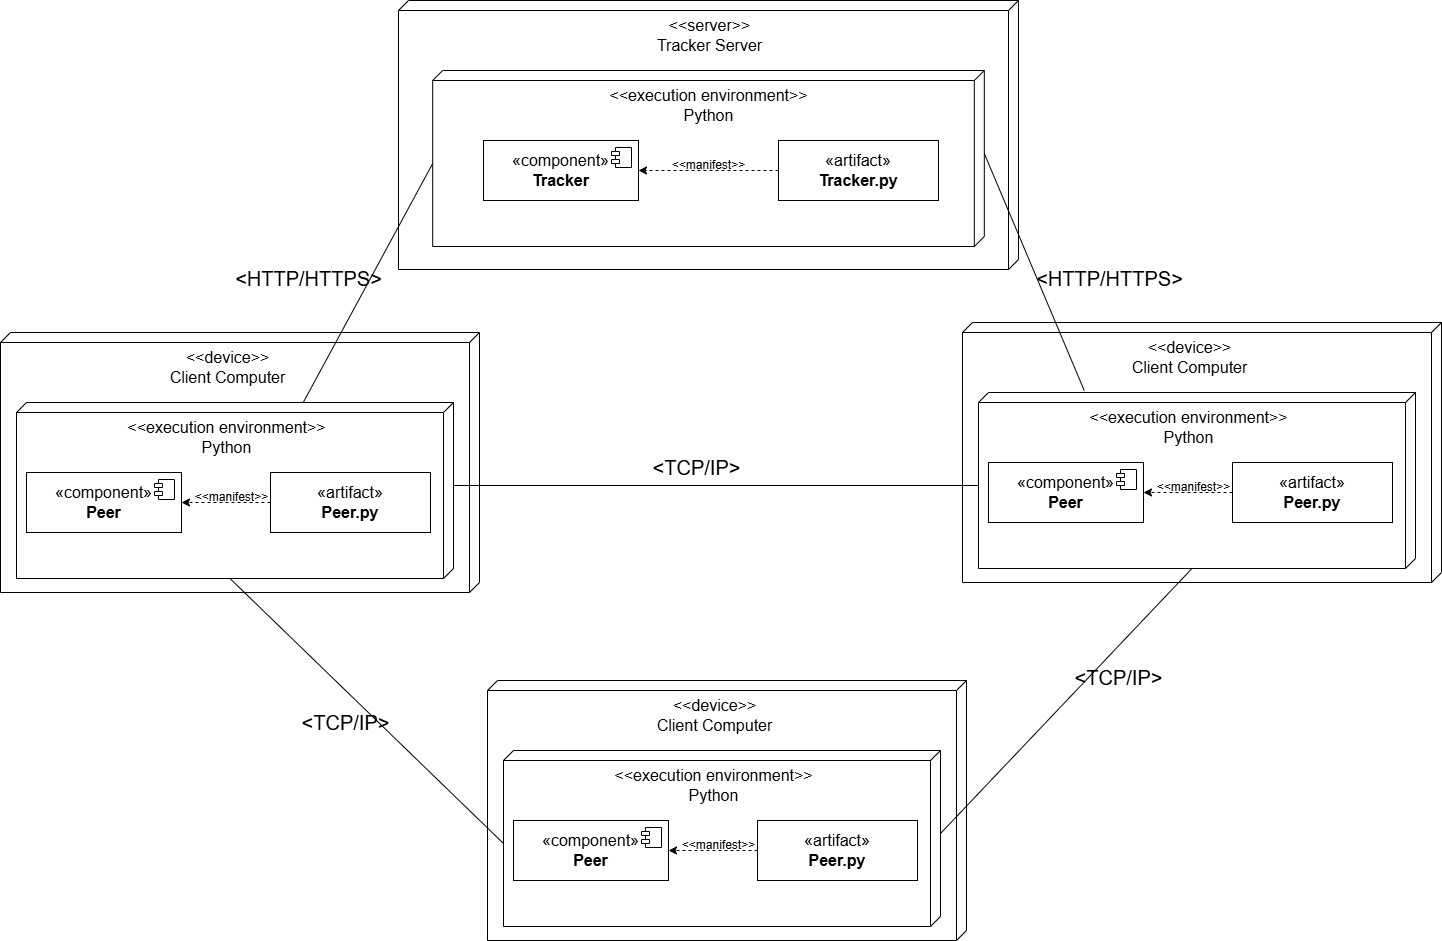

The diagram above was exported from draw.io. Its source (the exported page's mxGraphModel, read from the mxfile embedded in the PNG):
<mxGraphModel dx="2945" dy="1304" grid="0" gridSize="10" guides="1" tooltips="1" connect="1" arrows="1" fold="1" page="1" pageScale="1" pageWidth="827" pageHeight="1169" math="0" shadow="0">
  <root>
    <mxCell id="0" />
    <mxCell id="1" parent="0" />
    <mxCell id="TOuEi3UZpQrb10ccRY9R-7" value="" style="verticalAlign=top;align=left;spacingTop=8;spacingLeft=2;spacingRight=12;shape=cube;size=10;direction=south;fontStyle=4;html=1;whiteSpace=wrap;fontSize=16;" vertex="1" parent="1">
      <mxGeometry x="-306" y="43" width="620" height="269" as="geometry" />
    </mxCell>
    <mxCell id="TOuEi3UZpQrb10ccRY9R-8" value="&amp;lt;&amp;lt;server&amp;gt;&amp;gt;&lt;div style=&quot;font-size: 16px;&quot;&gt;Tracker Server&lt;/div&gt;" style="text;html=1;align=center;verticalAlign=middle;resizable=0;points=[];autosize=1;strokeColor=none;fillColor=none;fontSize=16;" vertex="1" parent="1">
      <mxGeometry x="-57" y="53" width="123" height="50" as="geometry" />
    </mxCell>
    <mxCell id="TOuEi3UZpQrb10ccRY9R-9" value="" style="verticalAlign=top;align=left;spacingTop=8;spacingLeft=2;spacingRight=12;shape=cube;size=10;direction=south;fontStyle=4;html=1;whiteSpace=wrap;fontSize=16;" vertex="1" parent="1">
      <mxGeometry x="-271.82" y="113" width="551.64" height="176" as="geometry" />
    </mxCell>
    <mxCell id="TOuEi3UZpQrb10ccRY9R-10" value="«component»&lt;br style=&quot;font-size: 16px;&quot;&gt;&lt;b&gt;Tracker&lt;/b&gt;" style="html=1;dropTarget=0;whiteSpace=wrap;fontSize=16;" vertex="1" parent="1">
      <mxGeometry x="-221" y="183" width="155" height="60" as="geometry" />
    </mxCell>
    <mxCell id="TOuEi3UZpQrb10ccRY9R-11" value="" style="shape=module;jettyWidth=8;jettyHeight=4;fontSize=16;" vertex="1" parent="TOuEi3UZpQrb10ccRY9R-10">
      <mxGeometry x="1" width="20" height="20" relative="1" as="geometry">
        <mxPoint x="-27" y="7" as="offset" />
      </mxGeometry>
    </mxCell>
    <mxCell id="TOuEi3UZpQrb10ccRY9R-12" value="&lt;font style=&quot;font-size: 16px;&quot;&gt;&amp;lt;&amp;lt;execution environment&amp;gt;&amp;gt;&lt;/font&gt;&lt;div&gt;&lt;font style=&quot;font-size: 16px;&quot;&gt;Python&lt;/font&gt;&lt;/div&gt;" style="text;html=1;align=center;verticalAlign=middle;resizable=0;points=[];autosize=1;strokeColor=none;fillColor=none;fontSize=16;" vertex="1" parent="1">
      <mxGeometry x="-104" y="123" width="216" height="50" as="geometry" />
    </mxCell>
    <mxCell id="TOuEi3UZpQrb10ccRY9R-17" value="«artifact»&lt;br style=&quot;font-size: 16px;&quot;&gt;&lt;b&gt;Tracker.py&lt;/b&gt;" style="html=1;whiteSpace=wrap;fontSize=16;" vertex="1" parent="1">
      <mxGeometry x="74" y="183" width="160" height="60" as="geometry" />
    </mxCell>
    <mxCell id="TOuEi3UZpQrb10ccRY9R-37" value="&lt;font style=&quot;font-size: 20px;&quot;&gt;&amp;lt;HTTP/HTTPS&amp;gt;&lt;/font&gt;" style="text;html=1;align=center;verticalAlign=middle;resizable=0;points=[];autosize=1;strokeColor=none;fillColor=none;" vertex="1" parent="1">
      <mxGeometry x="322" y="303" width="165" height="36" as="geometry" />
    </mxCell>
    <mxCell id="TOuEi3UZpQrb10ccRY9R-40" value="" style="endArrow=classic;html=1;rounded=0;entryX=1;entryY=0.5;entryDx=0;entryDy=0;exitX=0;exitY=0.5;exitDx=0;exitDy=0;dashed=1;" edge="1" parent="1" source="TOuEi3UZpQrb10ccRY9R-17" target="TOuEi3UZpQrb10ccRY9R-10">
      <mxGeometry width="50" height="50" relative="1" as="geometry">
        <mxPoint x="-76" y="403" as="sourcePoint" />
        <mxPoint x="-26" y="353" as="targetPoint" />
      </mxGeometry>
    </mxCell>
    <mxCell id="TOuEi3UZpQrb10ccRY9R-41" value="&amp;lt;&amp;lt;manifest&amp;gt;&amp;gt;" style="text;html=1;align=center;verticalAlign=middle;resizable=0;points=[];autosize=1;strokeColor=none;fillColor=none;" vertex="1" parent="1">
      <mxGeometry x="-46" y="193" width="100" height="30" as="geometry" />
    </mxCell>
    <mxCell id="BjJ6ThvDOykwbnzb7xcY-1" value="" style="verticalAlign=top;align=left;spacingTop=8;spacingLeft=2;spacingRight=12;shape=cube;size=10;direction=south;fontStyle=4;html=1;whiteSpace=wrap;fontSize=16;" vertex="1" parent="1">
      <mxGeometry x="258" y="365" width="479" height="260" as="geometry" />
    </mxCell>
    <mxCell id="BjJ6ThvDOykwbnzb7xcY-2" value="&amp;lt;&amp;lt;device&amp;gt;&amp;gt;&lt;div&gt;Client Computer&lt;/div&gt;" style="text;html=1;align=center;verticalAlign=middle;resizable=0;points=[];autosize=1;strokeColor=none;fillColor=none;fontSize=16;" vertex="1" parent="1">
      <mxGeometry x="418" y="375" width="134" height="50" as="geometry" />
    </mxCell>
    <mxCell id="BjJ6ThvDOykwbnzb7xcY-3" value="" style="verticalAlign=top;align=left;spacingTop=8;spacingLeft=2;spacingRight=12;shape=cube;size=10;direction=south;fontStyle=4;html=1;whiteSpace=wrap;fontSize=16;" vertex="1" parent="1">
      <mxGeometry x="274" y="435" width="437" height="176" as="geometry" />
    </mxCell>
    <mxCell id="BjJ6ThvDOykwbnzb7xcY-4" value="«component»&lt;br style=&quot;font-size: 16px;&quot;&gt;&lt;b&gt;Peer&lt;/b&gt;" style="html=1;dropTarget=0;whiteSpace=wrap;fontSize=16;" vertex="1" parent="1">
      <mxGeometry x="284" y="505" width="155" height="60" as="geometry" />
    </mxCell>
    <mxCell id="BjJ6ThvDOykwbnzb7xcY-5" value="" style="shape=module;jettyWidth=8;jettyHeight=4;fontSize=16;" vertex="1" parent="BjJ6ThvDOykwbnzb7xcY-4">
      <mxGeometry x="1" width="20" height="20" relative="1" as="geometry">
        <mxPoint x="-27" y="7" as="offset" />
      </mxGeometry>
    </mxCell>
    <mxCell id="BjJ6ThvDOykwbnzb7xcY-6" value="&lt;font style=&quot;font-size: 16px;&quot;&gt;&amp;lt;&amp;lt;execution environment&amp;gt;&amp;gt;&lt;/font&gt;&lt;div&gt;&lt;font style=&quot;font-size: 16px;&quot;&gt;Python&lt;/font&gt;&lt;/div&gt;" style="text;html=1;align=center;verticalAlign=middle;resizable=0;points=[];autosize=1;strokeColor=none;fillColor=none;fontSize=16;" vertex="1" parent="1">
      <mxGeometry x="376" y="445" width="216" height="50" as="geometry" />
    </mxCell>
    <mxCell id="BjJ6ThvDOykwbnzb7xcY-7" value="«artifact»&lt;br style=&quot;font-size: 16px;&quot;&gt;&lt;b&gt;Peer.py&lt;/b&gt;" style="html=1;whiteSpace=wrap;fontSize=16;" vertex="1" parent="1">
      <mxGeometry x="528" y="505" width="160" height="60" as="geometry" />
    </mxCell>
    <mxCell id="BjJ6ThvDOykwbnzb7xcY-8" value="" style="endArrow=classic;html=1;rounded=0;entryX=1;entryY=0.5;entryDx=0;entryDy=0;exitX=0;exitY=0.5;exitDx=0;exitDy=0;dashed=1;" edge="1" parent="1" source="BjJ6ThvDOykwbnzb7xcY-7" target="BjJ6ThvDOykwbnzb7xcY-4">
      <mxGeometry width="50" height="50" relative="1" as="geometry">
        <mxPoint x="404" y="725" as="sourcePoint" />
        <mxPoint x="454" y="675" as="targetPoint" />
      </mxGeometry>
    </mxCell>
    <mxCell id="BjJ6ThvDOykwbnzb7xcY-9" value="&amp;lt;&amp;lt;manifest&amp;gt;&amp;gt;" style="text;html=1;align=center;verticalAlign=middle;resizable=0;points=[];autosize=1;strokeColor=none;fillColor=none;" vertex="1" parent="1">
      <mxGeometry x="439" y="515" width="100" height="30" as="geometry" />
    </mxCell>
    <mxCell id="BjJ6ThvDOykwbnzb7xcY-10" value="" style="verticalAlign=top;align=left;spacingTop=8;spacingLeft=2;spacingRight=12;shape=cube;size=10;direction=south;fontStyle=4;html=1;whiteSpace=wrap;fontSize=16;" vertex="1" parent="1">
      <mxGeometry x="-704" y="375" width="479" height="260" as="geometry" />
    </mxCell>
    <mxCell id="BjJ6ThvDOykwbnzb7xcY-11" value="&amp;lt;&amp;lt;device&amp;gt;&amp;gt;&lt;div&gt;Client Computer&lt;/div&gt;" style="text;html=1;align=center;verticalAlign=middle;resizable=0;points=[];autosize=1;strokeColor=none;fillColor=none;fontSize=16;" vertex="1" parent="1">
      <mxGeometry x="-544" y="385" width="134" height="50" as="geometry" />
    </mxCell>
    <mxCell id="BjJ6ThvDOykwbnzb7xcY-12" value="" style="verticalAlign=top;align=left;spacingTop=8;spacingLeft=2;spacingRight=12;shape=cube;size=10;direction=south;fontStyle=4;html=1;whiteSpace=wrap;fontSize=16;" vertex="1" parent="1">
      <mxGeometry x="-688" y="445" width="437" height="176" as="geometry" />
    </mxCell>
    <mxCell id="BjJ6ThvDOykwbnzb7xcY-13" value="«component»&lt;br style=&quot;font-size: 16px;&quot;&gt;&lt;b&gt;Peer&lt;/b&gt;" style="html=1;dropTarget=0;whiteSpace=wrap;fontSize=16;" vertex="1" parent="1">
      <mxGeometry x="-678" y="515" width="155" height="60" as="geometry" />
    </mxCell>
    <mxCell id="BjJ6ThvDOykwbnzb7xcY-14" value="" style="shape=module;jettyWidth=8;jettyHeight=4;fontSize=16;" vertex="1" parent="BjJ6ThvDOykwbnzb7xcY-13">
      <mxGeometry x="1" width="20" height="20" relative="1" as="geometry">
        <mxPoint x="-27" y="7" as="offset" />
      </mxGeometry>
    </mxCell>
    <mxCell id="BjJ6ThvDOykwbnzb7xcY-15" value="&lt;font style=&quot;font-size: 16px;&quot;&gt;&amp;lt;&amp;lt;execution environment&amp;gt;&amp;gt;&lt;/font&gt;&lt;div&gt;&lt;font style=&quot;font-size: 16px;&quot;&gt;Python&lt;/font&gt;&lt;/div&gt;" style="text;html=1;align=center;verticalAlign=middle;resizable=0;points=[];autosize=1;strokeColor=none;fillColor=none;fontSize=16;" vertex="1" parent="1">
      <mxGeometry x="-586" y="455" width="216" height="50" as="geometry" />
    </mxCell>
    <mxCell id="BjJ6ThvDOykwbnzb7xcY-16" value="«artifact»&lt;br style=&quot;font-size: 16px;&quot;&gt;&lt;b&gt;Peer.py&lt;/b&gt;" style="html=1;whiteSpace=wrap;fontSize=16;" vertex="1" parent="1">
      <mxGeometry x="-434" y="515" width="160" height="60" as="geometry" />
    </mxCell>
    <mxCell id="BjJ6ThvDOykwbnzb7xcY-17" value="" style="endArrow=classic;html=1;rounded=0;entryX=1;entryY=0.5;entryDx=0;entryDy=0;exitX=0;exitY=0.5;exitDx=0;exitDy=0;dashed=1;" edge="1" parent="1" source="BjJ6ThvDOykwbnzb7xcY-16" target="BjJ6ThvDOykwbnzb7xcY-13">
      <mxGeometry width="50" height="50" relative="1" as="geometry">
        <mxPoint x="-558" y="735" as="sourcePoint" />
        <mxPoint x="-508" y="685" as="targetPoint" />
      </mxGeometry>
    </mxCell>
    <mxCell id="BjJ6ThvDOykwbnzb7xcY-18" value="&amp;lt;&amp;lt;manifest&amp;gt;&amp;gt;" style="text;html=1;align=center;verticalAlign=middle;resizable=0;points=[];autosize=1;strokeColor=none;fillColor=none;" vertex="1" parent="1">
      <mxGeometry x="-523" y="525" width="100" height="30" as="geometry" />
    </mxCell>
    <mxCell id="BjJ6ThvDOykwbnzb7xcY-28" value="" style="verticalAlign=top;align=left;spacingTop=8;spacingLeft=2;spacingRight=12;shape=cube;size=10;direction=south;fontStyle=4;html=1;whiteSpace=wrap;fontSize=16;" vertex="1" parent="1">
      <mxGeometry x="-217" y="723" width="479" height="260" as="geometry" />
    </mxCell>
    <mxCell id="BjJ6ThvDOykwbnzb7xcY-29" value="&amp;lt;&amp;lt;device&amp;gt;&amp;gt;&lt;div&gt;Client Computer&lt;/div&gt;" style="text;html=1;align=center;verticalAlign=middle;resizable=0;points=[];autosize=1;strokeColor=none;fillColor=none;fontSize=16;" vertex="1" parent="1">
      <mxGeometry x="-57" y="733" width="134" height="50" as="geometry" />
    </mxCell>
    <mxCell id="BjJ6ThvDOykwbnzb7xcY-30" value="" style="verticalAlign=top;align=left;spacingTop=8;spacingLeft=2;spacingRight=12;shape=cube;size=10;direction=south;fontStyle=4;html=1;whiteSpace=wrap;fontSize=16;" vertex="1" parent="1">
      <mxGeometry x="-201" y="793" width="437" height="176" as="geometry" />
    </mxCell>
    <mxCell id="BjJ6ThvDOykwbnzb7xcY-31" value="«component»&lt;br style=&quot;font-size: 16px;&quot;&gt;&lt;b&gt;Peer&lt;/b&gt;" style="html=1;dropTarget=0;whiteSpace=wrap;fontSize=16;" vertex="1" parent="1">
      <mxGeometry x="-191" y="863" width="155" height="60" as="geometry" />
    </mxCell>
    <mxCell id="BjJ6ThvDOykwbnzb7xcY-32" value="" style="shape=module;jettyWidth=8;jettyHeight=4;fontSize=16;" vertex="1" parent="BjJ6ThvDOykwbnzb7xcY-31">
      <mxGeometry x="1" width="20" height="20" relative="1" as="geometry">
        <mxPoint x="-27" y="7" as="offset" />
      </mxGeometry>
    </mxCell>
    <mxCell id="BjJ6ThvDOykwbnzb7xcY-33" value="&lt;font style=&quot;font-size: 16px;&quot;&gt;&amp;lt;&amp;lt;execution environment&amp;gt;&amp;gt;&lt;/font&gt;&lt;div&gt;&lt;font style=&quot;font-size: 16px;&quot;&gt;Python&lt;/font&gt;&lt;/div&gt;" style="text;html=1;align=center;verticalAlign=middle;resizable=0;points=[];autosize=1;strokeColor=none;fillColor=none;fontSize=16;" vertex="1" parent="1">
      <mxGeometry x="-99" y="803" width="216" height="50" as="geometry" />
    </mxCell>
    <mxCell id="BjJ6ThvDOykwbnzb7xcY-34" value="«artifact»&lt;br style=&quot;font-size: 16px;&quot;&gt;&lt;b&gt;Peer.py&lt;/b&gt;" style="html=1;whiteSpace=wrap;fontSize=16;" vertex="1" parent="1">
      <mxGeometry x="53" y="863" width="160" height="60" as="geometry" />
    </mxCell>
    <mxCell id="BjJ6ThvDOykwbnzb7xcY-35" value="" style="endArrow=classic;html=1;rounded=0;entryX=1;entryY=0.5;entryDx=0;entryDy=0;exitX=0;exitY=0.5;exitDx=0;exitDy=0;dashed=1;" edge="1" parent="1" source="BjJ6ThvDOykwbnzb7xcY-34" target="BjJ6ThvDOykwbnzb7xcY-31">
      <mxGeometry width="50" height="50" relative="1" as="geometry">
        <mxPoint x="-71" y="1083" as="sourcePoint" />
        <mxPoint x="-21" y="1033" as="targetPoint" />
      </mxGeometry>
    </mxCell>
    <mxCell id="BjJ6ThvDOykwbnzb7xcY-36" value="&amp;lt;&amp;lt;manifest&amp;gt;&amp;gt;" style="text;html=1;align=center;verticalAlign=middle;resizable=0;points=[];autosize=1;strokeColor=none;fillColor=none;" vertex="1" parent="1">
      <mxGeometry x="-36" y="873" width="100" height="30" as="geometry" />
    </mxCell>
    <mxCell id="BjJ6ThvDOykwbnzb7xcY-38" value="" style="endArrow=none;html=1;rounded=0;exitX=-0.004;exitY=0.343;exitDx=0;exitDy=0;exitPerimeter=0;entryX=0;entryY=0;entryDx=93;entryDy=551.64;entryPerimeter=0;" edge="1" parent="1" source="BjJ6ThvDOykwbnzb7xcY-12" target="TOuEi3UZpQrb10ccRY9R-9">
      <mxGeometry width="50" height="50" relative="1" as="geometry">
        <mxPoint x="111" y="455" as="sourcePoint" />
        <mxPoint x="161" y="405" as="targetPoint" />
      </mxGeometry>
    </mxCell>
    <mxCell id="BjJ6ThvDOykwbnzb7xcY-39" value="&lt;font style=&quot;font-size: 20px;&quot;&gt;&amp;lt;HTTP/HTTPS&amp;gt;&lt;/font&gt;" style="text;html=1;align=center;verticalAlign=middle;resizable=0;points=[];autosize=1;strokeColor=none;fillColor=none;" vertex="1" parent="1">
      <mxGeometry x="-479" y="303" width="165" height="36" as="geometry" />
    </mxCell>
    <mxCell id="BjJ6ThvDOykwbnzb7xcY-42" value="" style="endArrow=none;html=1;rounded=0;exitX=-0.011;exitY=0.758;exitDx=0;exitDy=0;exitPerimeter=0;entryX=0;entryY=0;entryDx=83;entryDy=0;entryPerimeter=0;" edge="1" parent="1" source="BjJ6ThvDOykwbnzb7xcY-3" target="TOuEi3UZpQrb10ccRY9R-9">
      <mxGeometry width="50" height="50" relative="1" as="geometry">
        <mxPoint x="-442" y="454" as="sourcePoint" />
        <mxPoint x="-262" y="216" as="targetPoint" />
      </mxGeometry>
    </mxCell>
    <mxCell id="BjJ6ThvDOykwbnzb7xcY-43" value="" style="endArrow=none;html=1;rounded=0;exitX=0;exitY=0;exitDx=83;exitDy=0;exitPerimeter=0;entryX=0;entryY=0;entryDx=93;entryDy=437;entryPerimeter=0;" edge="1" parent="1" source="BjJ6ThvDOykwbnzb7xcY-12" target="BjJ6ThvDOykwbnzb7xcY-3">
      <mxGeometry width="50" height="50" relative="1" as="geometry">
        <mxPoint x="-65" y="522" as="sourcePoint" />
        <mxPoint x="-15" y="472" as="targetPoint" />
      </mxGeometry>
    </mxCell>
    <mxCell id="BjJ6ThvDOykwbnzb7xcY-44" value="" style="endArrow=none;html=1;rounded=0;exitX=0;exitY=0;exitDx=176;exitDy=223.5;exitPerimeter=0;entryX=0;entryY=0;entryDx=93;entryDy=437;entryPerimeter=0;" edge="1" parent="1" source="BjJ6ThvDOykwbnzb7xcY-12" target="BjJ6ThvDOykwbnzb7xcY-30">
      <mxGeometry width="50" height="50" relative="1" as="geometry">
        <mxPoint x="-241" y="538" as="sourcePoint" />
        <mxPoint x="284" y="538" as="targetPoint" />
      </mxGeometry>
    </mxCell>
    <mxCell id="BjJ6ThvDOykwbnzb7xcY-45" value="" style="endArrow=none;html=1;rounded=0;exitX=0;exitY=0;exitDx=83;exitDy=0;exitPerimeter=0;entryX=0;entryY=0;entryDx=176;entryDy=223.5;entryPerimeter=0;" edge="1" parent="1" source="BjJ6ThvDOykwbnzb7xcY-30" target="BjJ6ThvDOykwbnzb7xcY-3">
      <mxGeometry width="50" height="50" relative="1" as="geometry">
        <mxPoint x="-231" y="548" as="sourcePoint" />
        <mxPoint x="294" y="548" as="targetPoint" />
      </mxGeometry>
    </mxCell>
    <mxCell id="BjJ6ThvDOykwbnzb7xcY-48" value="&lt;font style=&quot;font-size: 20px;&quot;&gt;&amp;lt;TCP/IP&amp;gt;&lt;/font&gt;" style="text;html=1;align=center;verticalAlign=middle;resizable=0;points=[];autosize=1;strokeColor=none;fillColor=none;" vertex="1" parent="1">
      <mxGeometry x="-61" y="492" width="106" height="36" as="geometry" />
    </mxCell>
    <mxCell id="BjJ6ThvDOykwbnzb7xcY-49" value="&lt;font style=&quot;font-size: 20px;&quot;&gt;&amp;lt;TCP/IP&amp;gt;&lt;/font&gt;" style="text;html=1;align=center;verticalAlign=middle;resizable=0;points=[];autosize=1;strokeColor=none;fillColor=none;" vertex="1" parent="1">
      <mxGeometry x="-412" y="747" width="106" height="36" as="geometry" />
    </mxCell>
    <mxCell id="BjJ6ThvDOykwbnzb7xcY-50" value="&lt;font style=&quot;font-size: 20px;&quot;&gt;&amp;lt;TCP/IP&amp;gt;&lt;/font&gt;" style="text;html=1;align=center;verticalAlign=middle;resizable=0;points=[];autosize=1;strokeColor=none;fillColor=none;" vertex="1" parent="1">
      <mxGeometry x="361" y="702" width="106" height="36" as="geometry" />
    </mxCell>
  </root>
</mxGraphModel>